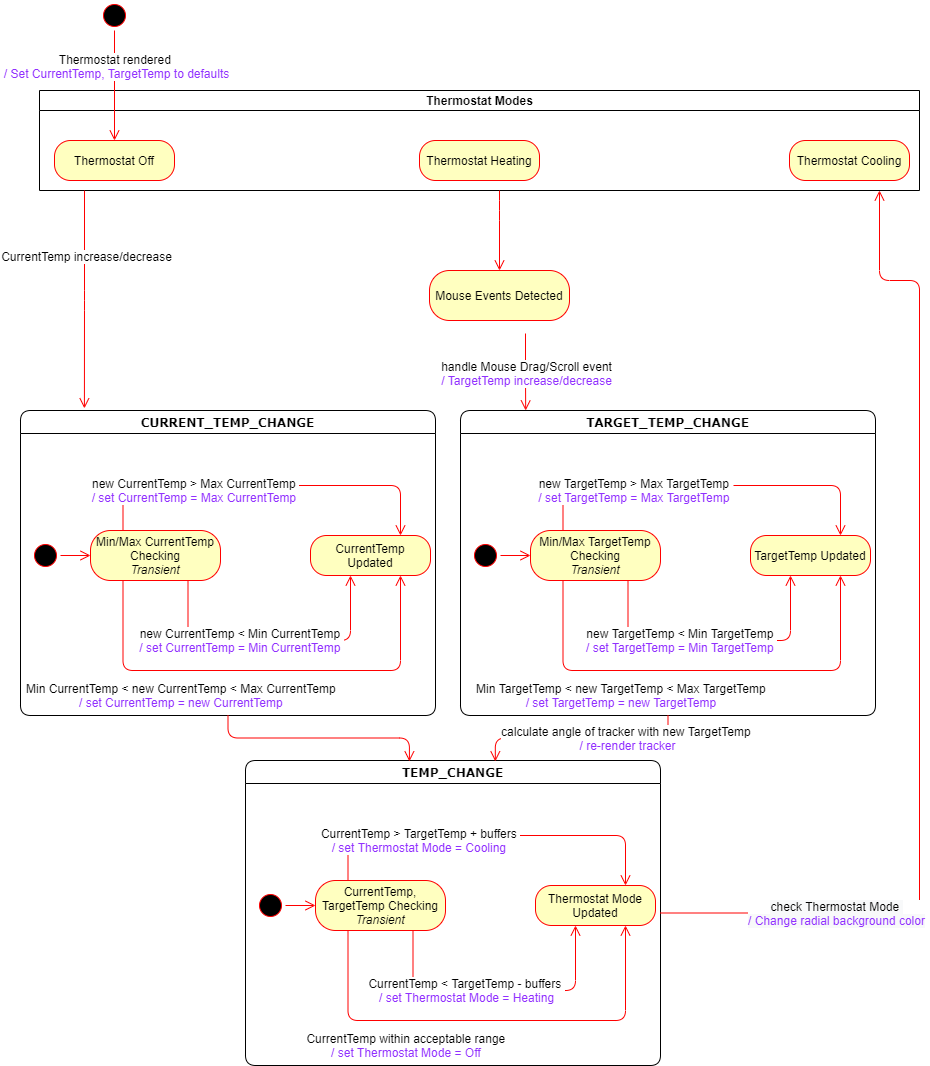

The diagram above was exported from draw.io. Its source (the exported page's mxGraphModel, read from the mxfile embedded in the PNG):
<mxGraphModel dx="1408" dy="1549" grid="1" gridSize="10" guides="1" tooltips="1" connect="1" arrows="1" fold="1" page="1" pageScale="1" pageWidth="1100" pageHeight="850" background="#ffffff" math="0" shadow="0">
  <root>
    <mxCell id="0" />
    <mxCell id="1" parent="0" />
    <mxCell id="YGzWjasKNhdl6fIMUjQo-86" value="Thermostat Modes" style="swimlane;html=1;startSize=20;horizontal=1;containerType=tree;" vertex="1" parent="1">
      <mxGeometry x="70" y="-720" width="880" height="100" as="geometry" />
    </mxCell>
    <mxCell id="382b91b5511bd0f7-1" value="" style="ellipse;html=1;shape=startState;fillColor=#000000;strokeColor=#ff0000;rounded=1;shadow=0;comic=0;labelBackgroundColor=none;fontFamily=Verdana;fontSize=12;fontColor=#000000;align=center;direction=south;" parent="1" vertex="1">
      <mxGeometry x="130" y="-810" width="30" height="30" as="geometry" />
    </mxCell>
    <mxCell id="YGzWjasKNhdl6fIMUjQo-4" value="Thermostat Off" style="rounded=1;whiteSpace=wrap;html=1;arcSize=40;fontColor=#000000;fillColor=#ffffc0;strokeColor=#ff0000;" vertex="1" parent="1">
      <mxGeometry x="85" y="-670" width="120" height="40" as="geometry" />
    </mxCell>
    <mxCell id="YGzWjasKNhdl6fIMUjQo-5" value="" style="edgeStyle=orthogonalEdgeStyle;html=1;verticalAlign=bottom;endArrow=open;endSize=8;strokeColor=#ff0000;entryX=0.5;entryY=0;entryDx=0;entryDy=0;" edge="1" parent="1" target="YGzWjasKNhdl6fIMUjQo-37">
      <mxGeometry relative="1" as="geometry">
        <mxPoint x="520" y="-605" as="targetPoint" />
        <mxPoint x="530" y="-620" as="sourcePoint" />
        <Array as="points">
          <mxPoint x="530" y="-600" />
          <mxPoint x="530" y="-600" />
        </Array>
      </mxGeometry>
    </mxCell>
    <mxCell id="YGzWjasKNhdl6fIMUjQo-6" value="Thermostat Heating" style="rounded=1;whiteSpace=wrap;html=1;arcSize=40;fontColor=#000000;fillColor=#ffffc0;strokeColor=#ff0000;" vertex="1" parent="1">
      <mxGeometry x="450" y="-670" width="120" height="40" as="geometry" />
    </mxCell>
    <mxCell id="YGzWjasKNhdl6fIMUjQo-7" value="Thermostat Cooling" style="rounded=1;whiteSpace=wrap;html=1;arcSize=40;fontColor=#000000;fillColor=#ffffc0;strokeColor=#ff0000;" vertex="1" parent="1">
      <mxGeometry x="820" y="-670" width="120" height="40" as="geometry" />
    </mxCell>
    <mxCell id="YGzWjasKNhdl6fIMUjQo-28" style="edgeStyle=orthogonalEdgeStyle;html=1;labelBackgroundColor=none;endArrow=open;endSize=8;strokeColor=#ff0000;fontFamily=Verdana;fontSize=12;align=left;entryX=0.154;entryY=-0.007;entryDx=0;entryDy=0;entryPerimeter=0;" edge="1" parent="1" target="YGzWjasKNhdl6fIMUjQo-47">
      <mxGeometry relative="1" as="geometry">
        <mxPoint x="115" y="-620" as="sourcePoint" />
        <mxPoint x="70" y="270" as="targetPoint" />
        <Array as="points" />
      </mxGeometry>
    </mxCell>
    <mxCell id="YGzWjasKNhdl6fIMUjQo-29" value="CurrentTemp increase/decrease" style="text;html=1;align=center;verticalAlign=middle;resizable=0;points=[];labelBackgroundColor=#ffffff;" vertex="1" connectable="0" parent="YGzWjasKNhdl6fIMUjQo-28">
      <mxGeometry x="-0.4" y="1" relative="1" as="geometry">
        <mxPoint as="offset" />
      </mxGeometry>
    </mxCell>
    <mxCell id="YGzWjasKNhdl6fIMUjQo-37" value="Mouse Events Detected" style="rounded=1;whiteSpace=wrap;html=1;arcSize=40;fontColor=#000000;fillColor=#ffffc0;strokeColor=#ff0000;" vertex="1" parent="1">
      <mxGeometry x="460" y="-540" width="140" height="50" as="geometry" />
    </mxCell>
    <mxCell id="YGzWjasKNhdl6fIMUjQo-38" value="" style="edgeStyle=orthogonalEdgeStyle;html=1;verticalAlign=bottom;endArrow=open;endSize=8;strokeColor=#ff0000;entryX=0.157;entryY=0;entryDx=0;entryDy=0;entryPerimeter=0;" edge="1" parent="1" target="YGzWjasKNhdl6fIMUjQo-69">
      <mxGeometry relative="1" as="geometry">
        <mxPoint x="860" y="-425" as="targetPoint" />
        <mxPoint x="556" y="-477" as="sourcePoint" />
      </mxGeometry>
    </mxCell>
    <mxCell id="YGzWjasKNhdl6fIMUjQo-80" value="handle Mouse Drag/Scroll event&lt;br&gt;&lt;font color=&quot;#9130ff&quot;&gt;/ TargetTemp increase/decrease&lt;/font&gt;" style="text;html=1;align=center;verticalAlign=middle;resizable=0;points=[];labelBackgroundColor=#ffffff;" vertex="1" connectable="0" parent="YGzWjasKNhdl6fIMUjQo-38">
      <mxGeometry x="0.7506" relative="1" as="geometry">
        <mxPoint y="-28" as="offset" />
      </mxGeometry>
    </mxCell>
    <mxCell id="YGzWjasKNhdl6fIMUjQo-47" value="CURRENT_TEMP_CHANGE" style="swimlane;whiteSpace=wrap;html=1;rounded=1;shadow=0;comic=0;labelBackgroundColor=none;strokeWidth=1;fontFamily=Verdana;fontSize=12;align=center;" vertex="1" parent="1">
      <mxGeometry x="51" y="-400" width="415" height="305" as="geometry" />
    </mxCell>
    <mxCell id="YGzWjasKNhdl6fIMUjQo-48" value="" style="ellipse;html=1;shape=startState;fillColor=#000000;strokeColor=#ff0000;" vertex="1" parent="YGzWjasKNhdl6fIMUjQo-47">
      <mxGeometry x="10" y="130" width="30" height="30" as="geometry" />
    </mxCell>
    <mxCell id="YGzWjasKNhdl6fIMUjQo-49" value="" style="edgeStyle=orthogonalEdgeStyle;html=1;verticalAlign=bottom;endArrow=open;endSize=8;strokeColor=#ff0000;entryX=0;entryY=0.5;entryDx=0;entryDy=0;" edge="1" parent="YGzWjasKNhdl6fIMUjQo-47" source="YGzWjasKNhdl6fIMUjQo-48" target="YGzWjasKNhdl6fIMUjQo-50">
      <mxGeometry relative="1" as="geometry">
        <mxPoint x="90" y="145" as="targetPoint" />
      </mxGeometry>
    </mxCell>
    <mxCell id="YGzWjasKNhdl6fIMUjQo-50" value="Min/Max CurrentTemp Checking&lt;br&gt;&lt;i&gt;Transient&lt;/i&gt;" style="rounded=1;whiteSpace=wrap;html=1;arcSize=40;fontColor=#000000;fillColor=#ffffc0;strokeColor=#ff0000;" vertex="1" parent="YGzWjasKNhdl6fIMUjQo-47">
      <mxGeometry x="70" y="120" width="130" height="50" as="geometry" />
    </mxCell>
    <mxCell id="YGzWjasKNhdl6fIMUjQo-52" value="CurrentTemp Updated" style="rounded=1;whiteSpace=wrap;html=1;arcSize=40;fontColor=#000000;fillColor=#ffffc0;strokeColor=#ff0000;" vertex="1" parent="YGzWjasKNhdl6fIMUjQo-47">
      <mxGeometry x="290" y="125" width="120" height="40" as="geometry" />
    </mxCell>
    <mxCell id="YGzWjasKNhdl6fIMUjQo-41" style="edgeStyle=orthogonalEdgeStyle;html=1;labelBackgroundColor=none;endArrow=open;endSize=8;strokeColor=#ff0000;fontFamily=Verdana;fontSize=12;align=left;entryX=0.75;entryY=0;entryDx=0;entryDy=0;exitX=0.25;exitY=0;exitDx=0;exitDy=0;" edge="1" parent="YGzWjasKNhdl6fIMUjQo-47" source="YGzWjasKNhdl6fIMUjQo-50" target="YGzWjasKNhdl6fIMUjQo-52">
      <mxGeometry relative="1" as="geometry">
        <mxPoint x="162.5" y="38" as="sourcePoint" />
        <mxPoint x="282.5" y="130" as="targetPoint" />
        <Array as="points">
          <mxPoint x="103" y="80" />
          <mxPoint x="263" y="80" />
          <mxPoint x="263" y="75" />
          <mxPoint x="380" y="75" />
        </Array>
      </mxGeometry>
    </mxCell>
    <mxCell id="YGzWjasKNhdl6fIMUjQo-42" value="new CurrentTemp &amp;gt; Max CurrentTemp &lt;br&gt;&lt;font color=&quot;#9130ff&quot;&gt;/ set CurrentTemp = Max CurrentTemp&lt;/font&gt;&amp;nbsp;" style="text;html=1;align=center;verticalAlign=middle;resizable=0;points=[];labelBackgroundColor=#ffffff;" vertex="1" connectable="0" parent="YGzWjasKNhdl6fIMUjQo-41">
      <mxGeometry x="-0.4" y="1" relative="1" as="geometry">
        <mxPoint as="offset" />
      </mxGeometry>
    </mxCell>
    <mxCell id="YGzWjasKNhdl6fIMUjQo-43" style="edgeStyle=orthogonalEdgeStyle;html=1;labelBackgroundColor=none;endArrow=open;endSize=8;strokeColor=#ff0000;fontFamily=Verdana;fontSize=12;align=left;exitX=0.75;exitY=1;exitDx=0;exitDy=0;" edge="1" parent="YGzWjasKNhdl6fIMUjQo-47" source="YGzWjasKNhdl6fIMUjQo-50">
      <mxGeometry relative="1" as="geometry">
        <mxPoint x="80" y="165" as="sourcePoint" />
        <mxPoint x="330" y="165" as="targetPoint" />
        <Array as="points">
          <mxPoint x="168" y="230" />
          <mxPoint x="330" y="230" />
        </Array>
      </mxGeometry>
    </mxCell>
    <mxCell id="YGzWjasKNhdl6fIMUjQo-44" value="new CurrentTemp &amp;lt; Min CurrentTemp &lt;br&gt;&lt;font color=&quot;#9130ff&quot;&gt;/ set CurrentTemp = Min CurrentTemp&lt;/font&gt;&amp;nbsp;" style="text;html=1;align=center;verticalAlign=middle;resizable=0;points=[];labelBackgroundColor=#ffffff;" vertex="1" connectable="0" parent="YGzWjasKNhdl6fIMUjQo-43">
      <mxGeometry x="-0.4" y="1" relative="1" as="geometry">
        <mxPoint x="27" as="offset" />
      </mxGeometry>
    </mxCell>
    <mxCell id="YGzWjasKNhdl6fIMUjQo-45" style="edgeStyle=orthogonalEdgeStyle;html=1;labelBackgroundColor=none;endArrow=open;endSize=8;strokeColor=#ff0000;fontFamily=Verdana;fontSize=12;align=left;exitX=0.25;exitY=1;exitDx=0;exitDy=0;entryX=0.75;entryY=1;entryDx=0;entryDy=0;" edge="1" parent="YGzWjasKNhdl6fIMUjQo-47" source="YGzWjasKNhdl6fIMUjQo-50" target="YGzWjasKNhdl6fIMUjQo-52">
      <mxGeometry relative="1" as="geometry">
        <mxPoint x="190" y="190" as="sourcePoint" />
        <mxPoint x="280" y="530" as="targetPoint" />
        <Array as="points">
          <mxPoint x="103" y="260" />
          <mxPoint x="380" y="260" />
        </Array>
      </mxGeometry>
    </mxCell>
    <mxCell id="YGzWjasKNhdl6fIMUjQo-46" value="Min CurrentTemp &amp;lt; new CurrentTemp &amp;lt; Max CurrentTemp &lt;br&gt;&lt;font color=&quot;#9130ff&quot;&gt;/ set CurrentTemp = new CurrentTemp&lt;/font&gt;&amp;nbsp;" style="text;html=1;align=center;verticalAlign=middle;resizable=0;points=[];labelBackgroundColor=#ffffff;" vertex="1" connectable="0" parent="YGzWjasKNhdl6fIMUjQo-45">
      <mxGeometry x="-0.4" y="1" relative="1" as="geometry">
        <mxPoint x="10" y="25" as="offset" />
      </mxGeometry>
    </mxCell>
    <mxCell id="YGzWjasKNhdl6fIMUjQo-58" value="TEMP_CHANGE" style="swimlane;whiteSpace=wrap;html=1;rounded=1;shadow=0;comic=0;labelBackgroundColor=none;strokeWidth=1;fontFamily=Verdana;fontSize=12;align=center;" vertex="1" parent="1">
      <mxGeometry x="276" y="-50" width="415" height="305" as="geometry" />
    </mxCell>
    <mxCell id="YGzWjasKNhdl6fIMUjQo-59" value="" style="ellipse;html=1;shape=startState;fillColor=#000000;strokeColor=#ff0000;" vertex="1" parent="YGzWjasKNhdl6fIMUjQo-58">
      <mxGeometry x="10" y="130" width="30" height="30" as="geometry" />
    </mxCell>
    <mxCell id="YGzWjasKNhdl6fIMUjQo-60" value="" style="edgeStyle=orthogonalEdgeStyle;html=1;verticalAlign=bottom;endArrow=open;endSize=8;strokeColor=#ff0000;entryX=0;entryY=0.5;entryDx=0;entryDy=0;" edge="1" parent="YGzWjasKNhdl6fIMUjQo-58" source="YGzWjasKNhdl6fIMUjQo-59" target="YGzWjasKNhdl6fIMUjQo-61">
      <mxGeometry relative="1" as="geometry">
        <mxPoint x="90" y="145" as="targetPoint" />
      </mxGeometry>
    </mxCell>
    <mxCell id="YGzWjasKNhdl6fIMUjQo-61" value="CurrentTemp, TargetTemp Checking&lt;br&gt;&lt;i&gt;Transient&lt;/i&gt;" style="rounded=1;whiteSpace=wrap;html=1;arcSize=40;fontColor=#000000;fillColor=#ffffc0;strokeColor=#ff0000;" vertex="1" parent="YGzWjasKNhdl6fIMUjQo-58">
      <mxGeometry x="70" y="120" width="130" height="50" as="geometry" />
    </mxCell>
    <mxCell id="YGzWjasKNhdl6fIMUjQo-62" value="Thermostat Mode Updated" style="rounded=1;whiteSpace=wrap;html=1;arcSize=40;fontColor=#000000;fillColor=#ffffc0;strokeColor=#ff0000;" vertex="1" parent="YGzWjasKNhdl6fIMUjQo-58">
      <mxGeometry x="290" y="125" width="120" height="40" as="geometry" />
    </mxCell>
    <mxCell id="YGzWjasKNhdl6fIMUjQo-63" style="edgeStyle=orthogonalEdgeStyle;html=1;labelBackgroundColor=none;endArrow=open;endSize=8;strokeColor=#ff0000;fontFamily=Verdana;fontSize=12;align=left;entryX=0.75;entryY=0;entryDx=0;entryDy=0;exitX=0.25;exitY=0;exitDx=0;exitDy=0;" edge="1" parent="YGzWjasKNhdl6fIMUjQo-58" source="YGzWjasKNhdl6fIMUjQo-61" target="YGzWjasKNhdl6fIMUjQo-62">
      <mxGeometry relative="1" as="geometry">
        <mxPoint x="162.5" y="38" as="sourcePoint" />
        <mxPoint x="282.5" y="130" as="targetPoint" />
        <Array as="points">
          <mxPoint x="103" y="80" />
          <mxPoint x="263" y="80" />
          <mxPoint x="263" y="75" />
          <mxPoint x="380" y="75" />
        </Array>
      </mxGeometry>
    </mxCell>
    <mxCell id="YGzWjasKNhdl6fIMUjQo-64" value="CurrentTemp &amp;gt; TargetTemp + buffers&amp;nbsp;&lt;br&gt;&lt;font color=&quot;#9130ff&quot;&gt;/ set Thermostat Mode = Cooling&amp;nbsp;&lt;/font&gt;" style="text;html=1;align=center;verticalAlign=middle;resizable=0;points=[];labelBackgroundColor=#ffffff;" vertex="1" connectable="0" parent="YGzWjasKNhdl6fIMUjQo-63">
      <mxGeometry x="-0.4" y="1" relative="1" as="geometry">
        <mxPoint as="offset" />
      </mxGeometry>
    </mxCell>
    <mxCell id="YGzWjasKNhdl6fIMUjQo-65" style="edgeStyle=orthogonalEdgeStyle;html=1;labelBackgroundColor=none;endArrow=open;endSize=8;strokeColor=#ff0000;fontFamily=Verdana;fontSize=12;align=left;exitX=0.75;exitY=1;exitDx=0;exitDy=0;" edge="1" parent="YGzWjasKNhdl6fIMUjQo-58" source="YGzWjasKNhdl6fIMUjQo-61">
      <mxGeometry relative="1" as="geometry">
        <mxPoint x="80" y="165" as="sourcePoint" />
        <mxPoint x="330" y="165" as="targetPoint" />
        <Array as="points">
          <mxPoint x="168" y="230" />
          <mxPoint x="330" y="230" />
        </Array>
      </mxGeometry>
    </mxCell>
    <mxCell id="YGzWjasKNhdl6fIMUjQo-66" value="CurrentTemp &amp;lt; TargetTemp - buffers&amp;nbsp;&lt;br&gt;&lt;font color=&quot;#9130ff&quot;&gt;/ set Thermostat Mode = Heating&lt;/font&gt;" style="text;html=1;align=center;verticalAlign=middle;resizable=0;points=[];labelBackgroundColor=#ffffff;" vertex="1" connectable="0" parent="YGzWjasKNhdl6fIMUjQo-65">
      <mxGeometry x="-0.4" y="1" relative="1" as="geometry">
        <mxPoint x="27" as="offset" />
      </mxGeometry>
    </mxCell>
    <mxCell id="YGzWjasKNhdl6fIMUjQo-67" style="edgeStyle=orthogonalEdgeStyle;html=1;labelBackgroundColor=none;endArrow=open;endSize=8;strokeColor=#ff0000;fontFamily=Verdana;fontSize=12;align=left;exitX=0.25;exitY=1;exitDx=0;exitDy=0;entryX=0.75;entryY=1;entryDx=0;entryDy=0;" edge="1" parent="YGzWjasKNhdl6fIMUjQo-58" source="YGzWjasKNhdl6fIMUjQo-61" target="YGzWjasKNhdl6fIMUjQo-62">
      <mxGeometry relative="1" as="geometry">
        <mxPoint x="190" y="190" as="sourcePoint" />
        <mxPoint x="280" y="530" as="targetPoint" />
        <Array as="points">
          <mxPoint x="103" y="260" />
          <mxPoint x="380" y="260" />
        </Array>
      </mxGeometry>
    </mxCell>
    <mxCell id="YGzWjasKNhdl6fIMUjQo-68" value="CurrentTemp within acceptable range&amp;nbsp;&lt;br&gt;&lt;font color=&quot;#9130ff&quot;&gt;/ set Thermostat Mode = Off&amp;nbsp;&lt;/font&gt;" style="text;html=1;align=center;verticalAlign=middle;resizable=0;points=[];labelBackgroundColor=#ffffff;" vertex="1" connectable="0" parent="YGzWjasKNhdl6fIMUjQo-67">
      <mxGeometry x="-0.4" y="1" relative="1" as="geometry">
        <mxPoint x="10" y="25" as="offset" />
      </mxGeometry>
    </mxCell>
    <mxCell id="YGzWjasKNhdl6fIMUjQo-69" value="TARGET_TEMP_CHANGE" style="swimlane;whiteSpace=wrap;html=1;rounded=1;shadow=0;comic=0;labelBackgroundColor=none;strokeWidth=1;fontFamily=Verdana;fontSize=12;align=center;" vertex="1" parent="1">
      <mxGeometry x="491" y="-400" width="415" height="305" as="geometry" />
    </mxCell>
    <mxCell id="YGzWjasKNhdl6fIMUjQo-70" value="" style="ellipse;html=1;shape=startState;fillColor=#000000;strokeColor=#ff0000;" vertex="1" parent="YGzWjasKNhdl6fIMUjQo-69">
      <mxGeometry x="10" y="130" width="30" height="30" as="geometry" />
    </mxCell>
    <mxCell id="YGzWjasKNhdl6fIMUjQo-71" value="" style="edgeStyle=orthogonalEdgeStyle;html=1;verticalAlign=bottom;endArrow=open;endSize=8;strokeColor=#ff0000;entryX=0;entryY=0.5;entryDx=0;entryDy=0;" edge="1" parent="YGzWjasKNhdl6fIMUjQo-69" source="YGzWjasKNhdl6fIMUjQo-70" target="YGzWjasKNhdl6fIMUjQo-72">
      <mxGeometry relative="1" as="geometry">
        <mxPoint x="90" y="145" as="targetPoint" />
      </mxGeometry>
    </mxCell>
    <mxCell id="YGzWjasKNhdl6fIMUjQo-72" value="Min/Max TargetTemp Checking&lt;br&gt;&lt;i&gt;Transient&lt;/i&gt;" style="rounded=1;whiteSpace=wrap;html=1;arcSize=40;fontColor=#000000;fillColor=#ffffc0;strokeColor=#ff0000;" vertex="1" parent="YGzWjasKNhdl6fIMUjQo-69">
      <mxGeometry x="70" y="120" width="130" height="50" as="geometry" />
    </mxCell>
    <mxCell id="YGzWjasKNhdl6fIMUjQo-73" value="TargetTemp Updated" style="rounded=1;whiteSpace=wrap;html=1;arcSize=40;fontColor=#000000;fillColor=#ffffc0;strokeColor=#ff0000;" vertex="1" parent="YGzWjasKNhdl6fIMUjQo-69">
      <mxGeometry x="290" y="125" width="120" height="40" as="geometry" />
    </mxCell>
    <mxCell id="YGzWjasKNhdl6fIMUjQo-74" style="edgeStyle=orthogonalEdgeStyle;html=1;labelBackgroundColor=none;endArrow=open;endSize=8;strokeColor=#ff0000;fontFamily=Verdana;fontSize=12;align=left;entryX=0.75;entryY=0;entryDx=0;entryDy=0;exitX=0.25;exitY=0;exitDx=0;exitDy=0;" edge="1" parent="YGzWjasKNhdl6fIMUjQo-69" source="YGzWjasKNhdl6fIMUjQo-72" target="YGzWjasKNhdl6fIMUjQo-73">
      <mxGeometry relative="1" as="geometry">
        <mxPoint x="162.5" y="38" as="sourcePoint" />
        <mxPoint x="282.5" y="130" as="targetPoint" />
        <Array as="points">
          <mxPoint x="103" y="80" />
          <mxPoint x="263" y="80" />
          <mxPoint x="263" y="75" />
          <mxPoint x="380" y="75" />
        </Array>
      </mxGeometry>
    </mxCell>
    <mxCell id="YGzWjasKNhdl6fIMUjQo-75" value="new TargetTemp &amp;gt; Max TargetTemp &lt;br&gt;&lt;font color=&quot;#9130ff&quot;&gt;/ set TargetTemp = Max TargetTemp&lt;/font&gt;&amp;nbsp;" style="text;html=1;align=center;verticalAlign=middle;resizable=0;points=[];labelBackgroundColor=#ffffff;" vertex="1" connectable="0" parent="YGzWjasKNhdl6fIMUjQo-74">
      <mxGeometry x="-0.4" y="1" relative="1" as="geometry">
        <mxPoint as="offset" />
      </mxGeometry>
    </mxCell>
    <mxCell id="YGzWjasKNhdl6fIMUjQo-76" style="edgeStyle=orthogonalEdgeStyle;html=1;labelBackgroundColor=none;endArrow=open;endSize=8;strokeColor=#ff0000;fontFamily=Verdana;fontSize=12;align=left;exitX=0.75;exitY=1;exitDx=0;exitDy=0;" edge="1" parent="YGzWjasKNhdl6fIMUjQo-69" source="YGzWjasKNhdl6fIMUjQo-72">
      <mxGeometry relative="1" as="geometry">
        <mxPoint x="80" y="165" as="sourcePoint" />
        <mxPoint x="330" y="165" as="targetPoint" />
        <Array as="points">
          <mxPoint x="168" y="230" />
          <mxPoint x="330" y="230" />
        </Array>
      </mxGeometry>
    </mxCell>
    <mxCell id="YGzWjasKNhdl6fIMUjQo-77" value="new TargetTemp &amp;lt; Min TargetTemp &lt;br&gt;&lt;font color=&quot;#9130ff&quot;&gt;/ set TargetTemp = Min TargetTemp&lt;/font&gt;&amp;nbsp;" style="text;html=1;align=center;verticalAlign=middle;resizable=0;points=[];labelBackgroundColor=#ffffff;" vertex="1" connectable="0" parent="YGzWjasKNhdl6fIMUjQo-76">
      <mxGeometry x="-0.4" y="1" relative="1" as="geometry">
        <mxPoint x="27" as="offset" />
      </mxGeometry>
    </mxCell>
    <mxCell id="YGzWjasKNhdl6fIMUjQo-78" style="edgeStyle=orthogonalEdgeStyle;html=1;labelBackgroundColor=none;endArrow=open;endSize=8;strokeColor=#ff0000;fontFamily=Verdana;fontSize=12;align=left;exitX=0.25;exitY=1;exitDx=0;exitDy=0;entryX=0.75;entryY=1;entryDx=0;entryDy=0;" edge="1" parent="YGzWjasKNhdl6fIMUjQo-69" source="YGzWjasKNhdl6fIMUjQo-72" target="YGzWjasKNhdl6fIMUjQo-73">
      <mxGeometry relative="1" as="geometry">
        <mxPoint x="190" y="190" as="sourcePoint" />
        <mxPoint x="280" y="530" as="targetPoint" />
        <Array as="points">
          <mxPoint x="103" y="260" />
          <mxPoint x="380" y="260" />
        </Array>
      </mxGeometry>
    </mxCell>
    <mxCell id="YGzWjasKNhdl6fIMUjQo-79" value="Min TargetTemp &amp;lt; new TargetTemp &amp;lt; Max TargetTemp &lt;br&gt;&lt;font color=&quot;#9130ff&quot;&gt;/ set TargetTemp = new TargetTemp&lt;/font&gt;&amp;nbsp;" style="text;html=1;align=center;verticalAlign=middle;resizable=0;points=[];labelBackgroundColor=#ffffff;" vertex="1" connectable="0" parent="YGzWjasKNhdl6fIMUjQo-78">
      <mxGeometry x="-0.4" y="1" relative="1" as="geometry">
        <mxPoint x="10" y="25" as="offset" />
      </mxGeometry>
    </mxCell>
    <mxCell id="YGzWjasKNhdl6fIMUjQo-81" value="" style="edgeStyle=orthogonalEdgeStyle;html=1;verticalAlign=bottom;endArrow=open;endSize=8;strokeColor=#ff0000;exitX=0.5;exitY=1;exitDx=0;exitDy=0;entryX=0.395;entryY=0.003;entryDx=0;entryDy=0;entryPerimeter=0;" edge="1" parent="1" source="YGzWjasKNhdl6fIMUjQo-47" target="YGzWjasKNhdl6fIMUjQo-58">
      <mxGeometry relative="1" as="geometry">
        <mxPoint x="226" y="35" as="targetPoint" />
        <mxPoint x="226" y="-80" as="sourcePoint" />
      </mxGeometry>
    </mxCell>
    <mxCell id="YGzWjasKNhdl6fIMUjQo-82" value="" style="edgeStyle=orthogonalEdgeStyle;html=1;verticalAlign=bottom;endArrow=open;endSize=8;strokeColor=#ff0000;exitX=0.5;exitY=1;exitDx=0;exitDy=0;entryX=0.602;entryY=0.003;entryDx=0;entryDy=0;entryPerimeter=0;" edge="1" parent="1" source="YGzWjasKNhdl6fIMUjQo-69" target="YGzWjasKNhdl6fIMUjQo-58">
      <mxGeometry relative="1" as="geometry">
        <mxPoint x="657.425" y="-24.085000000000036" as="targetPoint" />
        <mxPoint x="476" y="-70" as="sourcePoint" />
      </mxGeometry>
    </mxCell>
    <mxCell id="YGzWjasKNhdl6fIMUjQo-85" value="calculate angle of tracker with new TargetTemp &lt;br&gt;&lt;font color=&quot;#9130ff&quot;&gt;/ re-render tracker&lt;/font&gt;" style="text;html=1;align=center;verticalAlign=middle;resizable=0;points=[];labelBackgroundColor=#ffffff;" vertex="1" connectable="0" parent="YGzWjasKNhdl6fIMUjQo-82">
      <mxGeometry x="-0.4145" y="-1" relative="1" as="geometry">
        <mxPoint y="1" as="offset" />
      </mxGeometry>
    </mxCell>
    <mxCell id="YGzWjasKNhdl6fIMUjQo-1" style="edgeStyle=orthogonalEdgeStyle;html=1;labelBackgroundColor=none;endArrow=open;endSize=8;strokeColor=#ff0000;fontFamily=Verdana;fontSize=12;align=left;entryX=0.5;entryY=0;entryDx=0;entryDy=0;" edge="1" parent="1" source="382b91b5511bd0f7-1" target="YGzWjasKNhdl6fIMUjQo-4">
      <mxGeometry relative="1" as="geometry">
        <mxPoint x="160" y="150" as="sourcePoint" />
        <mxPoint x="140" y="185" as="targetPoint" />
      </mxGeometry>
    </mxCell>
    <mxCell id="YGzWjasKNhdl6fIMUjQo-36" value="Thermostat rendered &lt;br&gt;&lt;font color=&quot;#9130ff&quot;&gt;/ Set CurrentTemp, TargetTemp to defaults&lt;/font&gt;" style="text;html=1;align=center;verticalAlign=middle;resizable=0;points=[];labelBackgroundColor=#ffffff;" vertex="1" connectable="0" parent="YGzWjasKNhdl6fIMUjQo-1">
      <mxGeometry x="-0.3565" y="1" relative="1" as="geometry">
        <mxPoint as="offset" />
      </mxGeometry>
    </mxCell>
    <mxCell id="YGzWjasKNhdl6fIMUjQo-87" value="" style="edgeStyle=orthogonalEdgeStyle;html=1;verticalAlign=bottom;endArrow=open;endSize=8;strokeColor=#ff0000;exitX=1;exitY=0.5;exitDx=0;exitDy=0;" edge="1" parent="1" source="YGzWjasKNhdl6fIMUjQo-58">
      <mxGeometry relative="1" as="geometry">
        <mxPoint x="910" y="-620" as="targetPoint" />
        <mxPoint x="930" y="110" as="sourcePoint" />
        <Array as="points">
          <mxPoint x="950" y="103" />
          <mxPoint x="950" y="-530" />
          <mxPoint x="910" y="-530" />
        </Array>
      </mxGeometry>
    </mxCell>
    <mxCell id="YGzWjasKNhdl6fIMUjQo-88" value="&lt;span style=&quot;background-color: rgb(248 , 249 , 250)&quot;&gt;check Thermostat Mode&amp;nbsp;&lt;/span&gt;&lt;br style=&quot;background-color: rgb(248 , 249 , 250)&quot;&gt;&lt;span style=&quot;background-color: rgb(248 , 249 , 250)&quot;&gt;&lt;font color=&quot;#9130ff&quot;&gt;/ Change radial background color&lt;/font&gt;&lt;/span&gt;" style="text;html=1;align=center;verticalAlign=middle;resizable=0;points=[];labelBackgroundColor=#ffffff;" vertex="1" connectable="0" parent="YGzWjasKNhdl6fIMUjQo-87">
      <mxGeometry x="-0.6456" y="1" relative="1" as="geometry">
        <mxPoint x="-6" y="1" as="offset" />
      </mxGeometry>
    </mxCell>
  </root>
</mxGraphModel>